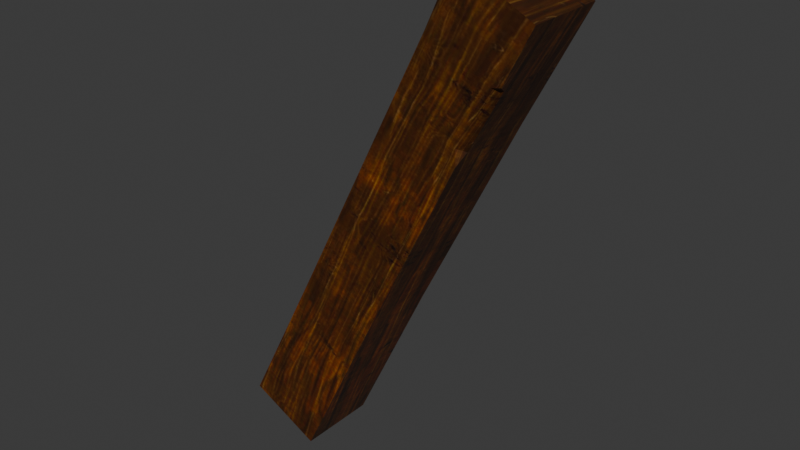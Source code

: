 # Source: DA_T2_Beam_Thick_Large_Steep.blend  (saved by Blender 5.0.118; exported with 4.5.12 LTS)
import bpy
from mathutils import Matrix  # noqa: F401  (used for matrix-valued properties, if any)

bpy.ops.wm.read_factory_settings(use_empty=True)
scene = bpy.context.scene
scene.name = 'Scene'

# ---- collections
col_collection = bpy.data.collections.new('Collection'); scene.collection.children.link(col_collection)

# ---- images (referenced by path relative to the original .blend; pixels are not part of the script)
import os
ASSET_DIR = os.environ.get("B2B_ASSET_DIR", "")  # directory of the original .blend (textures are referenced by path, not embedded)
HERE = os.path.dirname(os.path.abspath(__file__))  # packed textures are extracted next to this script under _unpacked/

def load_image(name, relpath, width, height, colorspace="sRGB"):
    """Load a texture the original file referenced (path relative to the .blend, or extracted next to this script)."""
    p = next((c for c in (os.path.join(HERE, relpath), os.path.join(ASSET_DIR, relpath)) if relpath and os.path.exists(c)), "")
    if p:
        img = bpy.data.images.load(p, check_existing=True)
        img.name = name
    else:  # same state as the original file: an image datablock whose file is absent (Cycles renders it pink)
        img = bpy.data.images.new(name, width, height)
        img.source = "FILE"
        img.filepath = "//" + (relpath or name)
    img.colorspace_settings.name = colorspace
    return img
img_t_tier2_trim_bcc_array_0_jpg = load_image('T_Tier2_Trim_BCC_Array_0.jpg', '_unpacked/T_Tier2_Trim_BCC_Array_0.79e23fd3.jpg', 1024, 1024, 'sRGB')

# ---- materials (node trees are filled in below, after node groups)
mat_mi_modular_set_tier2_trim9990 = bpy.data.materials.new('MI_Modular_Set_Tier2_Trim9990')

# ---- material node trees
mat_mi_modular_set_tier2_trim9990.use_nodes = True; mat_mi_modular_set_tier2_trim9990.node_tree.nodes.clear()
_N = mat_mi_modular_set_tier2_trim9990.node_tree.nodes; _L = mat_mi_modular_set_tier2_trim9990.node_tree.links
n0 = _N.new('ShaderNodeOutputMaterial'); n0.name = 'Material Output'; n0.location = (400, 0)
n1 = _N.new('ShaderNodeBsdfPrincipled'); n1.name = 'Principled BSDF'; n1.location = (100, 0)
n2 = _N.new('ShaderNodeTexImage'); n2.name = 'Image Texture'; n2.location = (-600, 400)
n2.image = img_t_tier2_trim_bcc_array_0_jpg
_L.new(n1.outputs[0], n0.inputs[0])
_L.new(n2.outputs[0], n1.inputs[0])
n0.is_active_output = True

# ---- world
world_world = bpy.data.worlds.new('World'); scene.world = world_world
world_world.use_nodes = True; world_world.node_tree.nodes.clear()
_N = world_world.node_tree.nodes; _L = world_world.node_tree.links
n0 = _N.new('ShaderNodeOutputWorld'); n0.name = 'World Output'; n0.location = (200, 100)
n1 = _N.new('ShaderNodeBackground'); n1.name = 'Background'; n1.location = (-200, 100)
n1.inputs[0].default_value = (0.05088, 0.05088, 0.05088, 1.0)
_L.new(n1.outputs[0], n0.inputs[0])
n0.is_active_output = True
world_world.color = (0.05088, 0.05088, 0.05088)
world_world.sun_shadow_jitter_overblur = 0.0

# ---- meshes
me_da_t2_beam_thick_large_steep = bpy.data.meshes.new('DA_T2_Beam_Thick_Large_Steep')
me_da_t2_beam_thick_large_steep.from_pydata([(0.79, -0.1967, 1.031), (0.8067, -0.2437, 1.064), (0.7481, -0.2437, 1.052), (0.5359, -0.2168, 0.5807), (0.5753, -0.1698, 0.6586), (0.5333, -0.2168, 0.6797), (-0.5264, 0.25, -1.612), (-0.5762, 0.2437, -1.582), (-0.0225, 0.2432, -0.5721), (0.977, -0.25, 1.395), (0.977, 0.25, 1.395), (0.5298, -0.25, 1.619), (0.5298, 0.25, 1.619), (0.5298, -0.25, 1.619), (0.8067, -0.2437, 1.064), (0.977, -0.25, 1.395), (0.3551, -0.2437, 1.249), (0.8067, -0.2437, 1.064), (0.977, 0.25, 1.395), (0.977, -0.25, 1.395), (0.79, 0.2437, 1.031), (0.7481, -0.2437, 1.052), (0.5753, -0.1698, 0.6586), (0.79, -0.1967, 1.031), (0.5333, -0.2168, 0.6797), (0.79, 0.2437, 1.031), (0.8067, -0.2437, 1.064), (0.79, -0.1967, 1.031), (0.6237, 0.2261, 0.6997), (0.5753, -0.1698, 0.6586), (0.5359, -0.2168, 0.5807), (-0.9736, 0.25, -1.388), (-0.5762, 0.2437, -1.582), (-0.9736, -0.25, -1.388), (-0.5264, 0.25, -1.612), (-0.5264, -0.25, -1.612), (-0.03964, -0.2437, -0.6058), (-0.9736, -0.25, -1.388), (-0.5264, -0.25, -1.612), (-0.4684, -0.2437, -0.3904), (-0.006873, -0.2421, -0.5383), (-0.431, -0.2437, -0.3159), (0.5359, -0.2168, 0.5807), (0.1889, -0.2437, 0.9181), (-0.03964, -0.2437, -0.6058), (-0.5264, -0.25, -1.612), (-0.5264, 0.25, -1.612), (-0.0225, 0.2432, -0.5721), (-0.006873, -0.2421, -0.5383), (0.01429, 0.2422, -0.4997), (0.5359, -0.2168, 0.5807), (0.6237, 0.2261, 0.6997), (0.977, 0.25, 1.395), (0.3551, 0.2437, 1.249), (0.5298, 0.25, 1.619), (0.79, 0.2437, 1.031), (0.1889, 0.2261, 0.9181), (0.6237, 0.2261, 0.6997), (0.01429, 0.2422, -0.4997), (-0.431, 0.2427, -0.3159), (-0.4508, 0.2249, -0.3993), (-0.0225, 0.2432, -0.5721), (-0.5762, 0.2437, -1.582), (-0.9736, 0.25, -1.388), (0.1889, -0.2437, 0.9181), (0.5359, -0.2168, 0.5807), (0.5333, -0.2168, 0.6797), (0.7481, -0.2437, 1.052), (0.3551, -0.2437, 1.249), (0.8067, -0.2437, 1.064), (-0.9736, -0.25, -1.388), (-0.4508, 0.2249, -0.3993), (-0.9736, 0.25, -1.388), (-0.4684, -0.2437, -0.3904), (-0.431, -0.2437, -0.3159), (-0.431, 0.2427, -0.3159), (0.1889, 0.2261, 0.9181), (0.1889, -0.2437, 0.9181), (0.3551, -0.2437, 1.249), (0.3551, 0.2437, 1.249), (0.5298, 0.25, 1.619), (0.5298, -0.25, 1.619)], [], [(0, 1, 2), (3, 4, 5), (6, 7, 8), (9, 10, 11), (11, 10, 12), (13, 14, 15), (14, 13, 16), (17, 18, 19), (18, 17, 20), (21, 22, 23), (22, 21, 24), (25, 26, 27), (27, 28, 25), (28, 27, 29), (28, 29, 30), (31, 32, 33), (33, 32, 34), (33, 34, 35), (36, 37, 38), (37, 36, 39), (40, 39, 36), (39, 40, 41), (42, 41, 40), (41, 42, 43), (44, 45, 46), (44, 46, 47), (47, 48, 44), (48, 47, 49), (49, 50, 48), (50, 49, 51), (52, 53, 54), (53, 52, 55), (55, 56, 53), (56, 55, 57), (57, 58, 56), (59, 56, 58), (58, 60, 59), (60, 58, 61), (61, 62, 60), (63, 60, 62), (64, 65, 66), (67, 64, 66), (64, 67, 68), (68, 67, 69), (70, 71, 72), (71, 70, 73), (71, 73, 74), (74, 75, 71), (74, 76, 75), (76, 74, 77), (77, 78, 76), (78, 79, 76), (78, 80, 79), (80, 78, 81)])
me_da_t2_beam_thick_large_steep.polygons.foreach_set('use_smooth', [True] * 54)
_uv = me_da_t2_beam_thick_large_steep.uv_layers.new(name='UV0')
_uv.uv.foreach_set('vector', [0.6201, 0.1064, 0.6304, 0.09668, 0.6392, 0.1079, 0.6191, 0.2676, 0.6094, 0.2388, 0.6304, 0.2397, 0.9653, 1.0, 0.9453, 1.0, 0.9756, 0.6785, 0.2446, 0.7745, 0.2446, 0.9318, 0.0874, 0.7745, 0.0874, 0.7745, 0.2446, 0.9318, 0.0874, 0.9318, 0.751, 0.0, 0.6304, 0.09668, 0.6426, 0.0, 0.6304, 0.09668, 0.751, 0.0, 0.7471, 0.1128, 0.6304, 0.09668, 0.5376, 0.0, 0.6426, 0.0, 0.5376, 0.0, 0.6304, 0.09668, 0.5239, 0.09717, 0.6392, 0.1079, 0.6094, 0.2388, 0.6201, 0.1064, 0.6094, 0.2388, 0.6392, 0.1079, 0.6304, 0.2397, 0.5239, 0.09717, 0.6304, 0.09668, 0.6201, 0.1064, 0.6201, 0.1064, 0.521, 0.2139, 0.5239, 0.09717, 0.521, 0.2139, 0.6201, 0.1064, 0.6094, 0.2388, 0.521, 0.2139, 0.6094, 0.2388, 0.6191, 0.2676, 0.3137, 0.7692, 0.4553, 0.7692, 0.3137, 0.9264, 0.3137, 0.9264, 0.4553, 0.7692, 0.4709, 0.7847, 0.3137, 0.9264, 0.4709, 0.7847, 0.4709, 0.9264, 0.6187, 0.6804, 0.751, 1.0, 0.6426, 1.0, 0.751, 1.0, 0.6187, 0.6804, 0.748, 0.6782, 0.6177, 0.658, 0.748, 0.6782, 0.6187, 0.6804, 0.748, 0.6782, 0.6177, 0.658, 0.7476, 0.6533, 0.6191, 0.2676, 0.7476, 0.6533, 0.6177, 0.658, 0.7476, 0.6533, 0.6191, 0.2676, 0.7461, 0.2236, 0.6187, 0.6804, 0.6426, 1.0, 0.5376, 1.0, 0.6187, 0.6804, 0.5376, 1.0, 0.519, 0.675, 0.519, 0.675, 0.6177, 0.658, 0.6187, 0.6804, 0.6177, 0.658, 0.519, 0.675, 0.5186, 0.647, 0.5186, 0.647, 0.6191, 0.2676, 0.6177, 0.658, 0.6191, 0.2676, 0.5186, 0.647, 0.521, 0.2139, 0.9653, 0.0, 0.8706, 0.1108, 0.8579, 0.0, 0.8706, 0.1108, 0.9653, 0.0, 0.9702, 0.09961, 0.9702, 0.09961, 0.875, 0.2222, 0.8706, 0.1108, 0.875, 0.2222, 0.9702, 0.09961, 0.979, 0.2173, 0.979, 0.2173, 0.978, 0.6499, 0.875, 0.2222, 0.8774, 0.6545, 0.875, 0.2222, 0.978, 0.6499, 0.978, 0.6499, 0.877, 0.6807, 0.8774, 0.6545, 0.877, 0.6807, 0.978, 0.6499, 0.9756, 0.6785, 0.9756, 0.6785, 0.9453, 1.0, 0.877, 0.6807, 0.8579, 1.0, 0.877, 0.6807, 0.9453, 1.0, 0.7461, 0.2236, 0.6191, 0.2676, 0.6304, 0.2397, 0.6392, 0.1079, 0.7461, 0.2236, 0.6304, 0.2397, 0.7461, 0.2236, 0.6392, 0.1079, 0.7471, 0.1128, 0.7471, 0.1128, 0.6392, 0.1079, 0.6304, 0.09668, 0.751, 1.0, 0.877, 0.6807, 0.8579, 1.0, 0.877, 0.6807, 0.751, 1.0, 0.748, 0.6782, 0.877, 0.6807, 0.748, 0.6782, 0.7476, 0.6533, 0.7476, 0.6533, 0.8774, 0.6545, 0.877, 0.6807, 0.7476, 0.6533, 0.875, 0.2222, 0.8774, 0.6545, 0.875, 0.2222, 0.7476, 0.6533, 0.7461, 0.2236, 0.7461, 0.2236, 0.7471, 0.1128, 0.875, 0.2222, 0.7471, 0.1128, 0.8706, 0.1108, 0.875, 0.2222, 0.7471, 0.1128, 0.8579, 0.0, 0.8706, 0.1108, 0.8579, 0.0, 0.7471, 0.1128, 0.751, 0.0])
me_da_t2_beam_thick_large_steep.materials.append(mat_mi_modular_set_tier2_trim9990)
me_da_t2_beam_thick_large_steep.update()
me_da_t2_beam_thick_large_steep.normals_split_custom_set([tuple(v) for v in zip(*[iter([0.1768, -0.5305, -0.8291, 0.1768, -0.5305, -0.8291, 0.1768, -0.5305, -0.8291, 0.7486, -0.6624, 0.02741, 0.7486, -0.6624, 0.02741, 0.7486, -0.6624, 0.02741, 0.6258, 0.7045, -0.3346, 0.6258, 0.7045, -0.3346, 0.6258, 0.7045, -0.3346, 0.4519, -0.003929, 0.8921, 0.4519, -0.003929, 0.8921, 0.4519, -0.00393, 0.8921, 0.4519, -0.00393, 0.8921, 0.4519, -0.003929, 0.8921, 0.4519, -0.003929, 0.8921, 0.00392, -1.0, 0.00392, 0.003919, -1.0, 0.003921, 0.003909, -1.0, 0.003904, 0.003919, -1.0, 0.003921, 0.00392, -1.0, 0.00392, 0.003915, -1.0, 0.003912, 0.8952, -0.003942, -0.4456, 0.8952, -0.003946, -0.4456, 0.8952, -0.003938, -0.4456, 0.8952, -0.003946, -0.4456, 0.8952, -0.003942, -0.4456, 0.8952, -0.003943, -0.4456, 0.5939, -0.704, -0.3894, 0.5939, -0.704, -0.3894, 0.5939, -0.704, -0.3894, 0.5939, -0.704, -0.3894, 0.5939, -0.704, -0.3894, 0.5939, -0.704, -0.3894, 0.8786, -0.02758, -0.4767, 0.8952, -0.003932, -0.4456, 0.8837, -0.02747, -0.4673, 0.8837, -0.02747, -0.4673, 0.8834, -0.03534, -0.4672, 0.8786, -0.02758, -0.4767, 0.8834, -0.03534, -0.4672, 0.8837, -0.02747, -0.4673, 0.8834, -0.03535, -0.4672, 0.8834, -0.03534, -0.4672, 0.8834, -0.03535, -0.4672, 0.9078, -0.07466, -0.4127, -0.4488, -0.003972, -0.8936, -0.4488, -0.00394, -0.8936, -0.4488, -0.00394, -0.8936, -0.4488, -0.00394, -0.8936, -0.4488, -0.00394, -0.8936, -0.4488, -0.003968, -0.8936, -0.4488, -0.00394, -0.8936, -0.4488, -0.003968, -0.8936, -0.4488, -0.003942, -0.8936, 0.00392, -1.0, 0.003916, 0.003902, -1.0, 0.003938, 0.0039, -1.0, 0.00394, 0.003902, -1.0, 0.003938, 0.00392, -1.0, 0.003916, 0.003912, -1.0, 0.00391, 0.03527, -0.9994, -0.003913, 0.003912, -1.0, 0.00391, 0.00392, -1.0, 0.003916, 0.003912, -1.0, 0.00391, 0.03527, -0.9994, -0.003913, 0.03526, -0.9994, -0.003916, 0.03526, -0.9994, -0.003904, 0.03526, -0.9994, -0.003916, 0.03527, -0.9994, -0.003913, 0.03526, -0.9994, -0.003916, 0.03526, -0.9994, -0.003904, 0.03528, -0.9994, -0.003924, 0.8999, -0.003891, -0.4362, 0.8999, -0.003964, -0.4362, 0.8999, -0.003939, -0.4362, 0.8999, -0.003891, -0.4362, 0.8999, -0.003939, -0.4362, 0.8999, -0.00393, -0.4362, 0.8999, -0.00393, -0.4362, 0.8993, -0.03534, -0.4359, 0.8999, -0.003891, -0.4362, 0.8993, -0.03534, -0.4359, 0.8999, -0.00393, -0.4362, 0.8993, -0.03532, -0.4359, 0.8993, -0.03532, -0.4359, 0.8993, -0.03534, -0.4359, 0.8993, -0.03534, -0.4359, 0.8993, -0.03534, -0.4359, 0.8993, -0.03532, -0.4359, 0.8993, -0.03536, -0.4359, 0.003961, 1.0, 0.003967, -0.003978, 0.9998, -0.01978, 0.003951, 1.0, 0.003953, -0.003978, 0.9998, -0.01978, 0.003961, 1.0, 0.003967, -0.003953, 0.9998, -0.01976, -0.003953, 0.9998, -0.01976, 0.003946, 1.0, 0.003942, -0.003978, 0.9998, -0.01978, 0.003946, 1.0, 0.003942, -0.003953, 0.9998, -0.01976, 0.003958, 1.0, 0.003962, 0.003958, 1.0, 0.003962, 0.003952, 0.9999, 0.01186, 0.003946, 1.0, 0.003942, 0.003943, 0.9999, 0.01184, 0.003946, 1.0, 0.003942, 0.003952, 0.9999, 0.01186, 0.003952, 0.9999, 0.01186, -0.01186, 0.9999, 0.01184, 0.003943, 0.9999, 0.01184, -0.01186, 0.9999, 0.01184, 0.003952, 0.9999, 0.01186, -0.01185, 0.9999, 0.01185, -0.01185, 0.9999, 0.01185, -0.01183, 0.9997, 0.01975, -0.01186, 0.9999, 0.01184, -0.01184, 0.9997, 0.01976, -0.01186, 0.9999, 0.01184, -0.01183, 0.9997, 0.01975, 0.01177, -0.999, -0.04307, 0.0821, -0.9966, 0.003924, 0.0196, -0.9992, -0.03526, 0.01176, -0.9993, -0.03528, 0.01177, -0.999, -0.04307, 0.0196, -0.9992, -0.03526, 0.01177, -0.999, -0.04307, 0.01176, -0.9993, -0.03528, 0.01175, -0.999, -0.04309, 0.01175, -0.999, -0.04309, 0.01176, -0.9993, -0.03528, 0.003933, -1.0, 0.003933, -0.887, 0.01972, 0.4613, -0.8919, 0.01965, 0.4518, -0.887, 0.01971, 0.4613, -0.8919, 0.01965, 0.4518, -0.887, 0.01972, 0.4613, -0.8903, 0.01978, 0.455, -0.8919, 0.01965, 0.4518, -0.8903, 0.01978, 0.455, -0.8952, -0.003947, 0.4456, -0.8952, -0.003947, 0.4456, -0.8952, -0.003939, 0.4456, -0.8919, 0.01965, 0.4518, -0.8952, -0.003947, 0.4456, -0.8904, -0.003956, 0.4551, -0.8952, -0.003939, 0.4456, -0.8904, -0.003956, 0.4551, -0.8952, -0.003947, 0.4456, -0.8904, -0.003956, 0.4551, -0.8904, -0.003956, 0.4551, -0.8904, -0.003955, 0.4551, -0.8904, -0.003956, 0.4551, -0.8904, -0.003955, 0.4551, -0.8904, -0.003958, 0.4551, -0.8904, -0.003956, 0.4551, -0.8904, -0.003955, 0.4551, -0.8904, -0.003954, 0.4551, -0.8904, -0.003958, 0.4551, -0.8904, -0.003954, 0.4551, -0.8904, -0.003955, 0.4551, -0.8904, -0.003955, 0.4551])] * 3)])

# ---- objects
ob_da_t2_beam_thick_large_steep = bpy.data.objects.new('DA_T2_Beam_Thick_Large_Steep', me_da_t2_beam_thick_large_steep)

# ---- transforms, parenting, visibility, modifiers, constraints
ob_da_t2_beam_thick_large_steep.location = (0.0, 0.0, 0.0)

# ---- collection membership
col_collection.objects.link(ob_da_t2_beam_thick_large_steep)

# ---- scene / render settings (as saved in the file)
scene.frame_start = 1; scene.frame_end = 250; scene.frame_set(1)
scene.render.engine = 'BLENDER_EEVEE_NEXT'
scene.render.bake_bias = 0.0
scene.render.bake_samples = 0
scene.cycles.sampling_pattern = 'TABULATED_SOBOL'
scene.eevee.use_volume_custom_range = False
bpy.context.view_layer.update()

# ---- added for rendering (the .blend has no active camera and no usable light): camera, sun
cam_auto = bpy.data.cameras.new('AutoCamera')
cam_auto.lens = 50.0
cam_auto.sensor_width = 36.0
cam_auto.clip_end = 1000.0
ob_auto_camera = bpy.data.objects.new('AutoCamera', cam_auto)
scene.collection.objects.link(ob_auto_camera)
ob_auto_camera.location = (3.5237, -4.22638, 2.82103)
ob_auto_camera.rotation_euler = (1.09748, -7.21219e-08, 0.694738)
scene.camera = ob_auto_camera
light_auto_sun = bpy.data.lights.new('AutoSun', 'SUN')
light_auto_sun.energy = 3.0
light_auto_sun.angle = 0.0523599
ob_auto_sun = bpy.data.objects.new('AutoSun', light_auto_sun)
scene.collection.objects.link(ob_auto_sun)
ob_auto_sun.rotation_euler = (0.872665, 0.174533, 0.523599)
bpy.context.view_layer.update()
